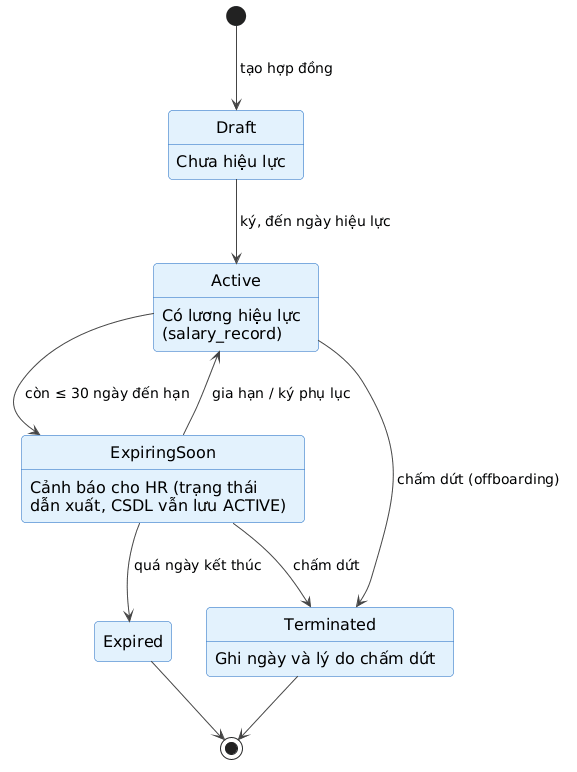

The diagram above was rendered by PlantUML. Its source (embedded in the PNG):
@startuml
' Style dùng chung cho các sơ đồ trong báo cáo (render.py nhúng vào khi vẽ)
skinparam backgroundColor #FFFFFF
skinparam shadowing false
skinparam roundCorner 8
skinparam defaultFontSize 16
skinparam ArrowColor #444444
skinparam ArrowFontSize 14
skinparam maxMessageSize 220
skinparam wrapWidth 260
skinparam padding 3
skinparam actorBorderColor #333333
skinparam actorBackgroundColor #FFFFFF
skinparam usecaseBorderColor #1565C0
skinparam usecaseBackgroundColor #E3F2FD
skinparam rectangleBorderColor #546E7A
skinparam rectangleBackgroundColor #FAFAFA
skinparam packageBorderColor #546E7A
skinparam packageBackgroundColor #FAFAFA
skinparam classBorderColor #1565C0
skinparam classBackgroundColor #F5FAFF
skinparam classHeaderBackgroundColor #E3F2FD
skinparam participantBorderColor #1565C0
skinparam participantBackgroundColor #E3F2FD
skinparam sequenceLifeLineBorderColor #888888
skinparam sequenceGroupBorderColor #888888
skinparam stateBorderColor #1565C0
skinparam stateBackgroundColor #E3F2FD
skinparam activityBorderColor #1565C0
skinparam activityBackgroundColor #E3F2FD
skinparam noteBorderColor #F9A825
skinparam noteBackgroundColor #FFF8E1

hide empty description
[*] --> Draft : tạo hợp đồng
Draft --> Active : ký, đến ngày hiệu lực
Active --> ExpiringSoon : còn ≤ 30 ngày đến hạn
ExpiringSoon --> Expired : quá ngày kết thúc
ExpiringSoon --> Active : gia hạn / ký phụ lục
Active --> Terminated : chấm dứt (offboarding)
ExpiringSoon --> Terminated : chấm dứt
Expired --> [*]
Terminated --> [*]
Draft : Chưa hiệu lực
Active : Có lương hiệu lực (salary_record)
ExpiringSoon : Cảnh báo cho HR (trạng thái dẫn xuất, CSDL vẫn lưu ACTIVE)
Terminated : Ghi ngày và lý do chấm dứt
@enduml